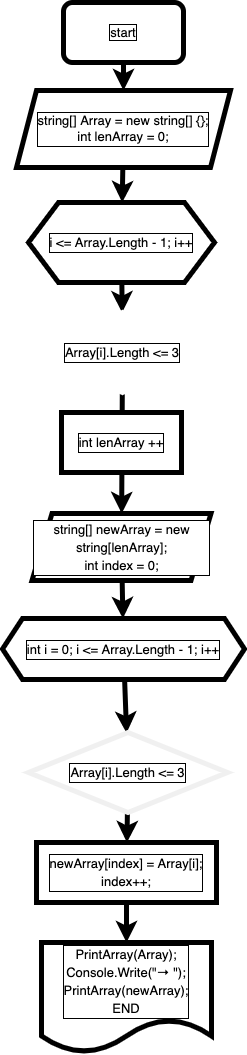

The diagram above was exported from draw.io. Its source (the exported page's mxGraphModel, read from the mxfile embedded in the PNG):
<mxGraphModel dx="489" dy="530" grid="0" gridSize="10" guides="1" tooltips="1" connect="1" arrows="1" fold="1" page="1" pageScale="1" pageWidth="827" pageHeight="1169" background="#ffffff" math="0" shadow="0">
  <root>
    <mxCell id="0" />
    <mxCell id="1" parent="0" />
    <mxCell id="25" value="" style="edgeStyle=none;html=1;labelBackgroundColor=#FFFFFF;fontFamily=Helvetica;fontSize=13;fontColor=#000000;strokeWidth=5;labelBorderColor=#000000;" edge="1" parent="1" source="2" target="5">
      <mxGeometry relative="1" as="geometry" />
    </mxCell>
    <mxCell id="2" value="&lt;span style=&quot;background-color: rgb(255 , 255 , 255)&quot;&gt;start&lt;/span&gt;" style="rounded=1;whiteSpace=wrap;html=1;strokeWidth=5;fontSize=13;labelBackgroundColor=none;fontColor=#000000;fontFamily=Helvetica;verticalAlign=middle;align=center;labelBorderColor=#000000;" parent="1" vertex="1">
      <mxGeometry x="207" y="20" width="120" height="60" as="geometry" />
    </mxCell>
    <mxCell id="15" value="" style="edgeStyle=none;html=1;fontFamily=Helvetica;fontSize=13;fontColor=#000000;strokeWidth=5;labelBackgroundColor=#FFFFFF;verticalAlign=middle;align=center;labelBorderColor=#000000;" parent="1" source="5" target="7" edge="1">
      <mxGeometry relative="1" as="geometry" />
    </mxCell>
    <mxCell id="5" value="&lt;div style=&quot;line-height: 18px; font-size: 13px;&quot;&gt;&lt;p class=&quot;p1&quot; style=&quot;margin: 0px; font-stretch: normal; line-height: normal; font-size: 13px;&quot;&gt;&lt;font style=&quot;font-size: 13px;&quot;&gt;string[] Array = new string[] {};&lt;/font&gt;&lt;/p&gt;&lt;div style=&quot;line-height: 18px; font-size: 13px;&quot;&gt;&lt;font style=&quot;font-size: 13px;&quot;&gt;int lenArray = 0;&lt;/font&gt;&lt;/div&gt;&lt;/div&gt;" style="shape=parallelogram;perimeter=parallelogramPerimeter;whiteSpace=wrap;html=1;fixedSize=1;strokeWidth=5;fontSize=13;labelBackgroundColor=#FFFFFF;fontColor=#000000;fontFamily=Helvetica;verticalAlign=middle;align=center;labelBorderColor=#000000;" parent="1" vertex="1">
      <mxGeometry x="160" y="108" width="214" height="77" as="geometry" />
    </mxCell>
    <mxCell id="16" value="" style="edgeStyle=none;html=1;fontFamily=Helvetica;fontSize=13;fontColor=#000000;strokeWidth=5;labelBackgroundColor=#FFFFFF;verticalAlign=middle;align=center;labelBorderColor=#000000;" parent="1" source="7" target="8" edge="1">
      <mxGeometry relative="1" as="geometry" />
    </mxCell>
    <mxCell id="7" value="&lt;div style=&quot;line-height: 18px; font-size: 13px;&quot;&gt;&lt;font style=&quot;font-size: 13px;&quot;&gt;i &amp;lt;= Array.Length - 1; i++&lt;/font&gt;&lt;/div&gt;" style="shape=hexagon;perimeter=hexagonPerimeter2;whiteSpace=wrap;html=1;fixedSize=1;fontFamily=Helvetica;fontSize=13;fontColor=#000000;size=30;strokeWidth=5;labelBackgroundColor=#FFFFFF;verticalAlign=middle;align=center;labelBorderColor=#000000;" parent="1" vertex="1">
      <mxGeometry x="172" y="220" width="186" height="80" as="geometry" />
    </mxCell>
    <mxCell id="17" value="" style="edgeStyle=none;html=1;fontFamily=Helvetica;fontSize=13;fontColor=#000000;strokeWidth=5;labelBackgroundColor=#FFFFFF;verticalAlign=middle;align=center;labelBorderColor=#000000;" parent="1" source="8" target="10" edge="1">
      <mxGeometry relative="1" as="geometry" />
    </mxCell>
    <mxCell id="8" value="&lt;div style=&quot;line-height: 18px; font-size: 13px;&quot;&gt;&lt;font style=&quot;font-size: 13px;&quot;&gt;Array[i].Length &amp;lt;= 3&lt;/font&gt;&lt;/div&gt;" style="rhombus;whiteSpace=wrap;html=1;fontFamily=Helvetica;fontSize=13;fontColor=#000000;strokeColor=#FFFFFF;strokeWidth=5;labelBackgroundColor=#FFFFFF;verticalAlign=middle;align=center;labelBorderColor=#000000;" parent="1" vertex="1">
      <mxGeometry x="174" y="330" width="184" height="80" as="geometry" />
    </mxCell>
    <mxCell id="9" value="&lt;div style=&quot;font-size: 13px; line-height: 18px;&quot;&gt;&lt;div style=&quot;line-height: 18px; font-size: 13px;&quot;&gt;&lt;font style=&quot;font-size: 13px;&quot;&gt;int lenArray ++&lt;/font&gt;&lt;/div&gt;&lt;/div&gt;" style="rounded=0;whiteSpace=wrap;html=1;fontFamily=Helvetica;fontSize=13;fontColor=#000000;strokeWidth=5;labelBackgroundColor=#FFFFFF;verticalAlign=middle;align=center;labelBorderColor=#000000;" parent="1" vertex="1">
      <mxGeometry x="205" y="430" width="120" height="60" as="geometry" />
    </mxCell>
    <mxCell id="18" value="" style="edgeStyle=none;html=1;fontFamily=Helvetica;fontSize=13;fontColor=#000000;strokeWidth=5;labelBackgroundColor=#FFFFFF;verticalAlign=middle;align=center;labelBorderColor=#000000;" parent="1" source="10" target="11" edge="1">
      <mxGeometry relative="1" as="geometry" />
    </mxCell>
    <mxCell id="10" value="&lt;div style=&quot;line-height: 18px; font-size: 13px;&quot;&gt;&lt;div style=&quot;font-size: 13px;&quot;&gt;&lt;font style=&quot;font-size: 13px;&quot;&gt;string[] newArray = new string[lenArray];&lt;/font&gt;&lt;/div&gt;&lt;div style=&quot;font-size: 13px;&quot;&gt;&lt;font style=&quot;font-size: 13px;&quot;&gt;int index = 0;&lt;/font&gt;&lt;/div&gt;&lt;/div&gt;" style="shape=parallelogram;perimeter=parallelogramPerimeter;whiteSpace=wrap;html=1;fixedSize=1;fontFamily=Helvetica;fontSize=13;fontColor=#000000;strokeWidth=5;labelBackgroundColor=#FFFFFF;verticalAlign=middle;align=center;labelBorderColor=#000000;" parent="1" vertex="1">
      <mxGeometry x="175.5" y="531" width="179" height="67" as="geometry" />
    </mxCell>
    <mxCell id="19" value="" style="edgeStyle=none;html=1;fontFamily=Helvetica;fontSize=13;fontColor=#000000;strokeWidth=5;labelBackgroundColor=#FFFFFF;verticalAlign=middle;align=center;labelBorderColor=#000000;" parent="1" source="11" target="12" edge="1">
      <mxGeometry relative="1" as="geometry" />
    </mxCell>
    <mxCell id="11" value="&lt;div style=&quot;line-height: 18px; font-size: 13px;&quot;&gt;&lt;font style=&quot;font-size: 13px;&quot;&gt;int i = 0; i &amp;lt;= Array.Length - 1; i++&lt;/font&gt;&lt;/div&gt;" style="shape=hexagon;perimeter=hexagonPerimeter2;whiteSpace=wrap;html=1;fixedSize=1;fontFamily=Helvetica;fontSize=13;fontColor=#000000;strokeWidth=5;labelBackgroundColor=#FFFFFF;verticalAlign=middle;align=center;labelBorderColor=#000000;" parent="1" vertex="1">
      <mxGeometry x="146" y="636" width="242" height="61" as="geometry" />
    </mxCell>
    <mxCell id="20" value="" style="edgeStyle=none;html=1;fontFamily=Helvetica;fontSize=13;fontColor=#000000;strokeWidth=5;labelBackgroundColor=#FFFFFF;verticalAlign=middle;align=center;labelBorderColor=#000000;" parent="1" source="12" target="13" edge="1">
      <mxGeometry relative="1" as="geometry" />
    </mxCell>
    <mxCell id="12" value="&lt;div style=&quot;line-height: 18px; font-size: 13px;&quot;&gt;Array[i].Length &amp;lt;= 3&lt;/div&gt;" style="rhombus;whiteSpace=wrap;html=1;fontFamily=Helvetica;fontSize=13;fontColor=#000000;strokeColor=#F0F0F0;strokeWidth=5;labelBackgroundColor=#FFFFFF;verticalAlign=middle;align=center;labelBorderColor=#000000;" parent="1" vertex="1">
      <mxGeometry x="172" y="750" width="199" height="80" as="geometry" />
    </mxCell>
    <mxCell id="21" style="edgeStyle=none;html=1;fontFamily=Helvetica;fontSize=13;fontColor=#000000;strokeWidth=5;labelBackgroundColor=#FFFFFF;verticalAlign=middle;align=center;labelBorderColor=#000000;" parent="1" source="13" target="14" edge="1">
      <mxGeometry relative="1" as="geometry" />
    </mxCell>
    <mxCell id="13" value="&lt;div style=&quot;font-size: 13px; line-height: 18px;&quot;&gt;&lt;div style=&quot;font-size: 13px;&quot;&gt;&lt;font style=&quot;font-size: 13px;&quot;&gt;newArray[index] = Array[i];&lt;/font&gt;&lt;/div&gt;&lt;div style=&quot;font-size: 13px;&quot;&gt;&lt;font style=&quot;font-size: 13px;&quot;&gt;        index++;&lt;/font&gt;&lt;/div&gt;&lt;/div&gt;" style="rounded=0;whiteSpace=wrap;html=1;fontFamily=Helvetica;fontSize=13;fontColor=#000000;strokeWidth=5;labelBackgroundColor=#FFFFFF;verticalAlign=middle;align=center;labelBorderColor=#000000;" parent="1" vertex="1">
      <mxGeometry x="180" y="860" width="180" height="60" as="geometry" />
    </mxCell>
    <mxCell id="14" value="&lt;div style=&quot;line-height: 18px; font-size: 13px;&quot;&gt;&lt;div style=&quot;font-size: 13px;&quot;&gt;&lt;font style=&quot;font-size: 13px;&quot;&gt;PrintArray(Array);&lt;/font&gt;&lt;/div&gt;&lt;div style=&quot;font-size: 13px;&quot;&gt;&lt;font style=&quot;font-size: 13px;&quot;&gt;Console.Write(&quot;→ &quot;);&lt;/font&gt;&lt;/div&gt;&lt;div style=&quot;font-size: 13px;&quot;&gt;&lt;font style=&quot;font-size: 13px;&quot;&gt;PrintArray(newArray);&lt;/font&gt;&lt;/div&gt;&lt;div style=&quot;font-size: 13px;&quot;&gt;&lt;font style=&quot;font-size: 13px;&quot;&gt;END&lt;/font&gt;&lt;/div&gt;&lt;/div&gt;" style="shape=document;whiteSpace=wrap;html=1;boundedLbl=1;fontFamily=Helvetica;fontSize=13;fontColor=#000000;strokeWidth=5;labelBackgroundColor=#FFFFFF;verticalAlign=middle;align=center;labelBorderColor=#000000;" parent="1" vertex="1">
      <mxGeometry x="185" y="960" width="170" height="110" as="geometry" />
    </mxCell>
  </root>
</mxGraphModel>